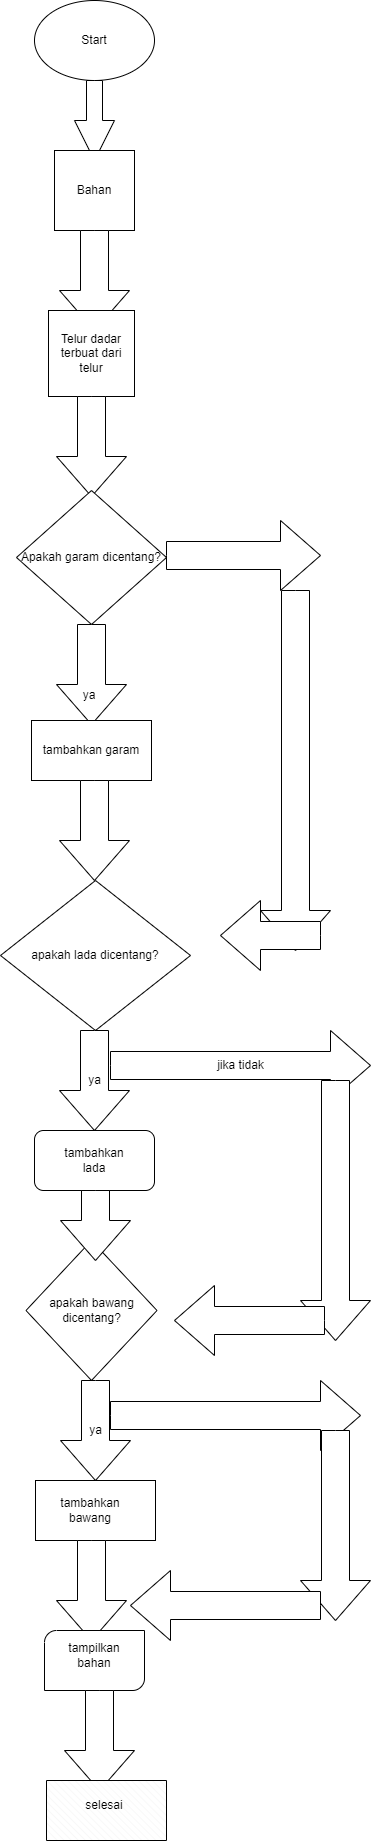

The diagram above was exported from draw.io. Its source (the exported page's mxGraphModel, read from the mxfile embedded in the PNG):
<mxGraphModel dx="1114" dy="610" grid="1" gridSize="10" guides="1" tooltips="1" connect="1" arrows="1" fold="1" page="1" pageScale="1" pageWidth="827" pageHeight="1169" math="0" shadow="0">
  <root>
    <mxCell id="0" />
    <mxCell id="1" parent="0" />
    <mxCell id="ZcS5k4NWPXIPBkeyfBsh-1" value="&lt;font style=&quot;vertical-align: inherit;&quot;&gt;&lt;font style=&quot;vertical-align: inherit;&quot;&gt;Start&lt;/font&gt;&lt;/font&gt;" style="ellipse;whiteSpace=wrap;html=1;" vertex="1" parent="1">
      <mxGeometry x="354" y="20" width="120" height="80" as="geometry" />
    </mxCell>
    <mxCell id="ZcS5k4NWPXIPBkeyfBsh-2" value="" style="html=1;shadow=0;dashed=0;align=center;verticalAlign=middle;shape=mxgraph.arrows2.arrow;dy=0.6;dx=40;direction=south;notch=0;" vertex="1" parent="1">
      <mxGeometry x="394" y="100" width="40" height="80" as="geometry" />
    </mxCell>
    <mxCell id="ZcS5k4NWPXIPBkeyfBsh-3" value="&lt;font style=&quot;vertical-align: inherit;&quot;&gt;&lt;font style=&quot;vertical-align: inherit;&quot;&gt;Bahan&lt;/font&gt;&lt;/font&gt;" style="whiteSpace=wrap;html=1;aspect=fixed;" vertex="1" parent="1">
      <mxGeometry x="374" y="170" width="80" height="80" as="geometry" />
    </mxCell>
    <mxCell id="ZcS5k4NWPXIPBkeyfBsh-4" value="" style="html=1;shadow=0;dashed=0;align=center;verticalAlign=middle;shape=mxgraph.arrows2.arrow;dy=0.6;dx=40;direction=south;notch=0;" vertex="1" parent="1">
      <mxGeometry x="379" y="250" width="70" height="100" as="geometry" />
    </mxCell>
    <mxCell id="ZcS5k4NWPXIPBkeyfBsh-6" value="&lt;font style=&quot;vertical-align: inherit;&quot;&gt;&lt;font style=&quot;vertical-align: inherit;&quot;&gt;Telur dadar terbuat dari telur&lt;/font&gt;&lt;/font&gt;" style="whiteSpace=wrap;html=1;aspect=fixed;" vertex="1" parent="1">
      <mxGeometry x="368" y="330" width="86" height="86" as="geometry" />
    </mxCell>
    <mxCell id="ZcS5k4NWPXIPBkeyfBsh-7" value="" style="html=1;shadow=0;dashed=0;align=center;verticalAlign=middle;shape=mxgraph.arrows2.arrow;dy=0.6;dx=40;direction=south;notch=0;" vertex="1" parent="1">
      <mxGeometry x="376" y="416" width="70" height="100" as="geometry" />
    </mxCell>
    <mxCell id="ZcS5k4NWPXIPBkeyfBsh-8" value="&lt;font style=&quot;vertical-align: inherit;&quot;&gt;&lt;font style=&quot;vertical-align: inherit;&quot;&gt;Apakah garam dicentang?&lt;/font&gt;&lt;/font&gt;" style="rhombus;whiteSpace=wrap;html=1;" vertex="1" parent="1">
      <mxGeometry x="336" y="510" width="150" height="134" as="geometry" />
    </mxCell>
    <mxCell id="ZcS5k4NWPXIPBkeyfBsh-9" value="" style="html=1;shadow=0;dashed=0;align=center;verticalAlign=middle;shape=mxgraph.arrows2.arrow;dy=0.6;dx=40;direction=south;notch=0;" vertex="1" parent="1">
      <mxGeometry x="376" y="644" width="70" height="100" as="geometry" />
    </mxCell>
    <mxCell id="ZcS5k4NWPXIPBkeyfBsh-10" value="&lt;font style=&quot;vertical-align: inherit;&quot;&gt;&lt;font style=&quot;vertical-align: inherit;&quot;&gt;ya&lt;/font&gt;&lt;/font&gt;" style="text;html=1;strokeColor=none;fillColor=none;align=center;verticalAlign=middle;whiteSpace=wrap;rounded=0;" vertex="1" parent="1">
      <mxGeometry x="379" y="700" width="60" height="30" as="geometry" />
    </mxCell>
    <mxCell id="ZcS5k4NWPXIPBkeyfBsh-11" value="&lt;font style=&quot;vertical-align: inherit;&quot;&gt;&lt;font style=&quot;vertical-align: inherit;&quot;&gt;&lt;font style=&quot;vertical-align: inherit;&quot;&gt;&lt;font style=&quot;vertical-align: inherit;&quot;&gt;tambahkan garam&lt;/font&gt;&lt;/font&gt;&lt;/font&gt;&lt;/font&gt;" style="rounded=0;whiteSpace=wrap;html=1;" vertex="1" parent="1">
      <mxGeometry x="351" y="740" width="120" height="60" as="geometry" />
    </mxCell>
    <mxCell id="ZcS5k4NWPXIPBkeyfBsh-12" value="" style="html=1;shadow=0;dashed=0;align=center;verticalAlign=middle;shape=mxgraph.arrows2.arrow;dy=0.6;dx=40;direction=south;notch=0;" vertex="1" parent="1">
      <mxGeometry x="379" y="800" width="70" height="100" as="geometry" />
    </mxCell>
    <mxCell id="ZcS5k4NWPXIPBkeyfBsh-13" value="" style="html=1;shadow=0;dashed=0;align=center;verticalAlign=middle;shape=mxgraph.arrows2.arrow;dy=0.6;dx=40;notch=0;" vertex="1" parent="1">
      <mxGeometry x="486" y="540" width="154" height="70" as="geometry" />
    </mxCell>
    <mxCell id="ZcS5k4NWPXIPBkeyfBsh-14" value="" style="html=1;shadow=0;dashed=0;align=center;verticalAlign=middle;shape=mxgraph.arrows2.arrow;dy=0.6;dx=40;direction=south;notch=0;" vertex="1" parent="1">
      <mxGeometry x="580" y="610" width="70" height="360" as="geometry" />
    </mxCell>
    <mxCell id="ZcS5k4NWPXIPBkeyfBsh-15" value="apakah lada dicentang?" style="rhombus;whiteSpace=wrap;html=1;" vertex="1" parent="1">
      <mxGeometry x="320" y="900" width="190" height="150" as="geometry" />
    </mxCell>
    <mxCell id="ZcS5k4NWPXIPBkeyfBsh-16" value="" style="html=1;shadow=0;dashed=0;align=center;verticalAlign=middle;shape=mxgraph.arrows2.arrow;dy=0.6;dx=40;flipH=1;notch=0;" vertex="1" parent="1">
      <mxGeometry x="540" y="920" width="100" height="70" as="geometry" />
    </mxCell>
    <mxCell id="ZcS5k4NWPXIPBkeyfBsh-17" value="ya" style="html=1;shadow=0;dashed=0;align=center;verticalAlign=middle;shape=mxgraph.arrows2.arrow;dy=0.6;dx=40;direction=south;notch=0;" vertex="1" parent="1">
      <mxGeometry x="379" y="1050" width="70" height="100" as="geometry" />
    </mxCell>
    <mxCell id="ZcS5k4NWPXIPBkeyfBsh-18" value="tambahkan&lt;br&gt;lada" style="rounded=1;whiteSpace=wrap;html=1;" vertex="1" parent="1">
      <mxGeometry x="354" y="1150" width="120" height="60" as="geometry" />
    </mxCell>
    <mxCell id="ZcS5k4NWPXIPBkeyfBsh-19" value="jika tidak" style="text;html=1;strokeColor=none;fillColor=none;align=center;verticalAlign=middle;whiteSpace=wrap;rounded=0;" vertex="1" parent="1">
      <mxGeometry x="434" y="1070" width="60" height="30" as="geometry" />
    </mxCell>
    <mxCell id="ZcS5k4NWPXIPBkeyfBsh-20" value="jika tidak" style="html=1;shadow=0;dashed=0;align=center;verticalAlign=middle;shape=mxgraph.arrows2.arrow;dy=0.6;dx=40;notch=0;" vertex="1" parent="1">
      <mxGeometry x="430" y="1050" width="260" height="70" as="geometry" />
    </mxCell>
    <mxCell id="ZcS5k4NWPXIPBkeyfBsh-22" value="apakah bawang dicentang?" style="rhombus;whiteSpace=wrap;html=1;" vertex="1" parent="1">
      <mxGeometry x="345.5" y="1260" width="131" height="140" as="geometry" />
    </mxCell>
    <mxCell id="ZcS5k4NWPXIPBkeyfBsh-23" value="" style="html=1;shadow=0;dashed=0;align=center;verticalAlign=middle;shape=mxgraph.arrows2.arrow;dy=0.6;dx=40;direction=south;notch=0;" vertex="1" parent="1">
      <mxGeometry x="380" y="1210" width="70" height="70" as="geometry" />
    </mxCell>
    <mxCell id="ZcS5k4NWPXIPBkeyfBsh-24" value="ya" style="html=1;shadow=0;dashed=0;align=center;verticalAlign=middle;shape=mxgraph.arrows2.arrow;dy=0.6;dx=40;direction=south;notch=0;" vertex="1" parent="1">
      <mxGeometry x="380" y="1400" width="70" height="100" as="geometry" />
    </mxCell>
    <mxCell id="ZcS5k4NWPXIPBkeyfBsh-25" value="" style="html=1;shadow=0;dashed=0;align=center;verticalAlign=middle;shape=mxgraph.arrows2.arrow;dy=0.6;dx=40;direction=south;notch=0;" vertex="1" parent="1">
      <mxGeometry x="620" y="1100" width="70" height="260" as="geometry" />
    </mxCell>
    <mxCell id="ZcS5k4NWPXIPBkeyfBsh-26" value="" style="html=1;shadow=0;dashed=0;align=center;verticalAlign=middle;shape=mxgraph.arrows2.arrow;dy=0.6;dx=40;flipH=1;notch=0;" vertex="1" parent="1">
      <mxGeometry x="494" y="1305" width="150" height="70" as="geometry" />
    </mxCell>
    <mxCell id="ZcS5k4NWPXIPBkeyfBsh-27" value="" style="verticalLabelPosition=bottom;verticalAlign=top;html=1;shape=mxgraph.basic.rect;fillColor2=none;strokeWidth=1;size=20;indent=5;" vertex="1" parent="1">
      <mxGeometry x="355" y="1500" width="120" height="60" as="geometry" />
    </mxCell>
    <mxCell id="ZcS5k4NWPXIPBkeyfBsh-28" value="tambahkan bawang" style="text;html=1;strokeColor=none;fillColor=none;align=center;verticalAlign=middle;whiteSpace=wrap;rounded=0;" vertex="1" parent="1">
      <mxGeometry x="380" y="1515" width="60" height="30" as="geometry" />
    </mxCell>
    <mxCell id="ZcS5k4NWPXIPBkeyfBsh-29" value="" style="html=1;shadow=0;dashed=0;align=center;verticalAlign=middle;shape=mxgraph.arrows2.arrow;dy=0.6;dx=40;direction=south;notch=0;" vertex="1" parent="1">
      <mxGeometry x="376" y="1560" width="70" height="100" as="geometry" />
    </mxCell>
    <mxCell id="ZcS5k4NWPXIPBkeyfBsh-30" value="" style="verticalLabelPosition=bottom;verticalAlign=top;html=1;shape=mxgraph.basic.diag_round_rect;dx=6;whiteSpace=wrap;" vertex="1" parent="1">
      <mxGeometry x="364" y="1650" width="100" height="60" as="geometry" />
    </mxCell>
    <mxCell id="ZcS5k4NWPXIPBkeyfBsh-31" value="tampilkan bahan" style="text;html=1;strokeColor=none;fillColor=none;align=center;verticalAlign=middle;whiteSpace=wrap;rounded=0;" vertex="1" parent="1">
      <mxGeometry x="384" y="1660" width="60" height="30" as="geometry" />
    </mxCell>
    <mxCell id="ZcS5k4NWPXIPBkeyfBsh-32" value="" style="html=1;shadow=0;dashed=0;align=center;verticalAlign=middle;shape=mxgraph.arrows2.arrow;dy=0.6;dx=40;notch=0;" vertex="1" parent="1">
      <mxGeometry x="430" y="1400" width="250" height="70" as="geometry" />
    </mxCell>
    <mxCell id="ZcS5k4NWPXIPBkeyfBsh-33" value="" style="html=1;shadow=0;dashed=0;align=center;verticalAlign=middle;shape=mxgraph.arrows2.arrow;dy=0.6;dx=40;direction=south;notch=0;" vertex="1" parent="1">
      <mxGeometry x="620" y="1450" width="70" height="190" as="geometry" />
    </mxCell>
    <mxCell id="ZcS5k4NWPXIPBkeyfBsh-34" value="" style="html=1;shadow=0;dashed=0;align=center;verticalAlign=middle;shape=mxgraph.arrows2.arrow;dy=0.6;dx=40;flipH=1;notch=0;" vertex="1" parent="1">
      <mxGeometry x="450" y="1590" width="190" height="70" as="geometry" />
    </mxCell>
    <mxCell id="ZcS5k4NWPXIPBkeyfBsh-35" value="" style="html=1;shadow=0;dashed=0;align=center;verticalAlign=middle;shape=mxgraph.arrows2.arrow;dy=0.6;dx=40;direction=south;notch=0;" vertex="1" parent="1">
      <mxGeometry x="384" y="1710" width="70" height="100" as="geometry" />
    </mxCell>
    <mxCell id="ZcS5k4NWPXIPBkeyfBsh-36" value="" style="verticalLabelPosition=bottom;verticalAlign=top;html=1;shape=mxgraph.basic.patternFillRect;fillStyle=diagRev;step=5;fillStrokeWidth=0.2;fillStrokeColor=#dddddd;" vertex="1" parent="1">
      <mxGeometry x="366" y="1800" width="120" height="60" as="geometry" />
    </mxCell>
    <mxCell id="ZcS5k4NWPXIPBkeyfBsh-37" value="selesai" style="text;html=1;strokeColor=none;fillColor=none;align=center;verticalAlign=middle;whiteSpace=wrap;rounded=0;" vertex="1" parent="1">
      <mxGeometry x="394" y="1810" width="60" height="30" as="geometry" />
    </mxCell>
  </root>
</mxGraphModel>